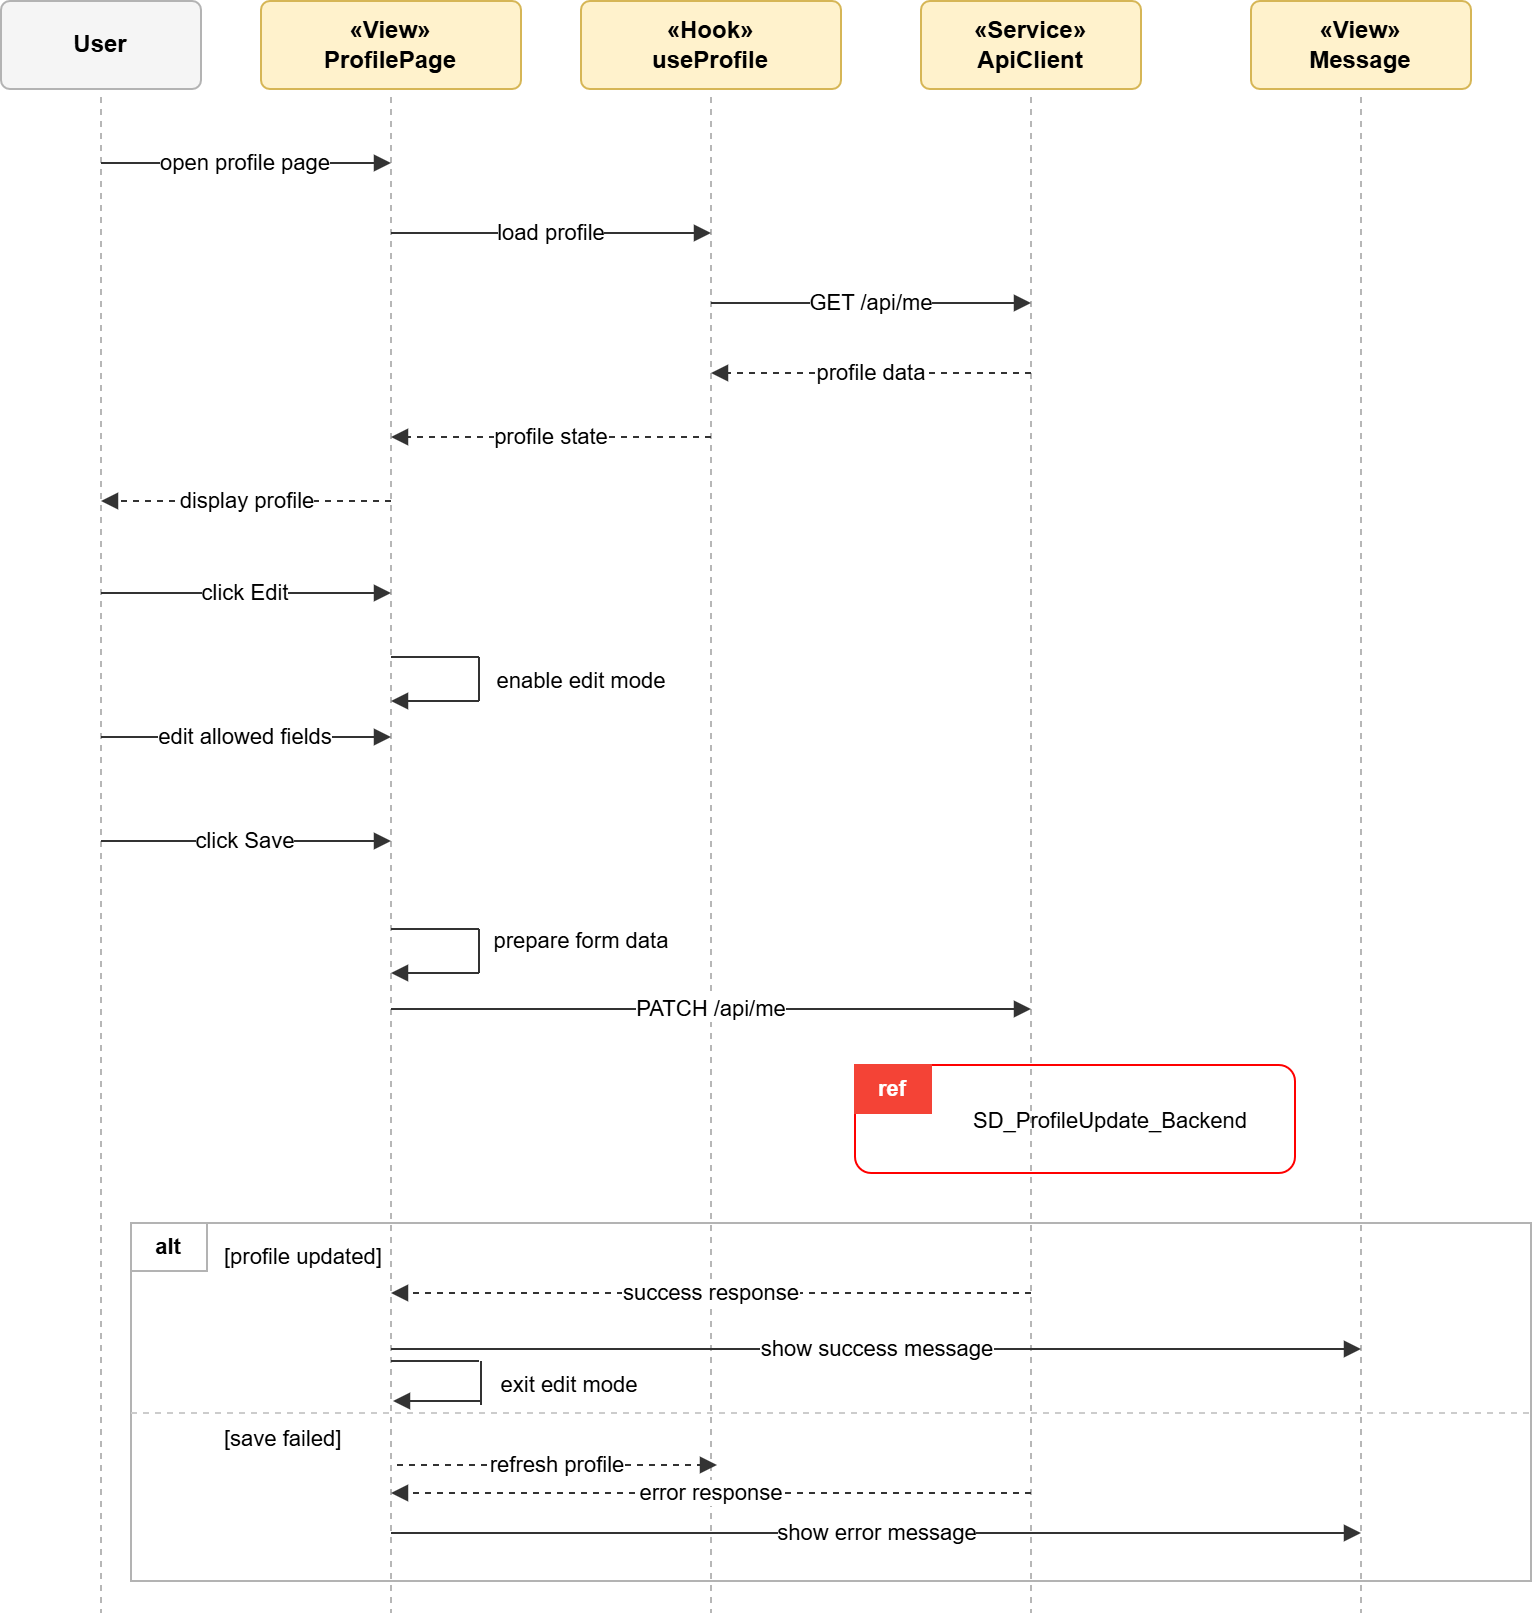

The diagram above was exported from draw.io. Its source (the exported page's mxGraphModel, read from the mxfile embedded in the PNG):
<mxGraphModel dx="488" dy="-633" grid="1" gridSize="10" guides="1" tooltips="1" connect="1" arrows="1" fold="1" page="1" pageScale="1" pageWidth="827" pageHeight="1169" math="0" shadow="0">
  <root>
    <mxCell id="0" />
    <mxCell id="1" parent="0" />
    <mxCell id="Z-VnRgGuWzAt3W7VYYK6-974" parent="1" style="rounded=1;whiteSpace=wrap;html=1;fillColor=#f5f5f5;strokeColor=#b3b3b3;fontFamily=Arial;fontSize=12;arcSize=10;movable=1;resizable=1;rotatable=1;deletable=1;editable=1;locked=0;connectable=1;container=0;" value="&lt;b&gt;User&lt;/b&gt;" vertex="1">
      <mxGeometry height="44" width="100" x="890" y="1350" as="geometry" />
    </mxCell>
    <mxCell id="Z-VnRgGuWzAt3W7VYYK6-975" parent="1" style="rounded=1;whiteSpace=wrap;html=1;fillColor=#fff2cc;strokeColor=#d6b656;fontFamily=Arial;fontSize=12;arcSize=10;movable=1;resizable=1;rotatable=1;deletable=1;editable=1;locked=0;connectable=1;container=0;" value="&lt;b&gt;«View»&lt;br&gt;ProfilePage&lt;/b&gt;" vertex="1">
      <mxGeometry height="44" width="130" x="1020" y="1350" as="geometry" />
    </mxCell>
    <mxCell id="Z-VnRgGuWzAt3W7VYYK6-976" parent="1" style="rounded=1;whiteSpace=wrap;html=1;fillColor=#fff2cc;strokeColor=#d6b656;fontFamily=Arial;fontSize=12;arcSize=10;movable=1;resizable=1;rotatable=1;deletable=1;editable=1;locked=0;connectable=1;container=0;" value="&lt;b&gt;«Hook»&lt;br&gt;useProfile&lt;/b&gt;" vertex="1">
      <mxGeometry height="44" width="130" x="1180" y="1350" as="geometry" />
    </mxCell>
    <mxCell id="Z-VnRgGuWzAt3W7VYYK6-977" parent="1" style="rounded=1;whiteSpace=wrap;html=1;fillColor=#fff2cc;strokeColor=#d6b656;fontFamily=Arial;fontSize=12;arcSize=10;movable=1;resizable=1;rotatable=1;deletable=1;editable=1;locked=0;connectable=1;container=0;" value="&lt;b&gt;«Service»&lt;br&gt;ApiClient&lt;/b&gt;" vertex="1">
      <mxGeometry height="44" width="110" x="1350" y="1350" as="geometry" />
    </mxCell>
    <mxCell id="Z-VnRgGuWzAt3W7VYYK6-978" parent="1" style="rounded=1;whiteSpace=wrap;html=1;fillColor=#fff2cc;strokeColor=#d6b656;fontFamily=Arial;fontSize=12;arcSize=10;movable=1;resizable=1;rotatable=1;deletable=1;editable=1;locked=0;connectable=1;container=0;" value="&lt;b&gt;«View»&lt;br&gt;Message&lt;/b&gt;" vertex="1">
      <mxGeometry height="44" width="110" x="1515" y="1350" as="geometry" />
    </mxCell>
    <mxCell id="Z-VnRgGuWzAt3W7VYYK6-979" edge="1" parent="1" style="endArrow=none;dashed=1;html=1;rounded=0;strokeColor=#b7b7b7;strokeWidth=1;movable=1;resizable=1;rotatable=1;deletable=1;editable=1;locked=0;connectable=1;" value="">
      <mxGeometry relative="1" as="geometry">
        <mxPoint x="940" y="1398" as="sourcePoint" />
        <mxPoint x="940" y="2156" as="targetPoint" />
      </mxGeometry>
    </mxCell>
    <mxCell id="Z-VnRgGuWzAt3W7VYYK6-980" edge="1" parent="1" style="endArrow=none;dashed=1;html=1;rounded=0;strokeColor=#b7b7b7;strokeWidth=1;movable=1;resizable=1;rotatable=1;deletable=1;editable=1;locked=0;connectable=1;" value="">
      <mxGeometry relative="1" as="geometry">
        <mxPoint x="1085" y="1398" as="sourcePoint" />
        <mxPoint x="1085" y="2156" as="targetPoint" />
      </mxGeometry>
    </mxCell>
    <mxCell id="Z-VnRgGuWzAt3W7VYYK6-981" edge="1" parent="1" style="endArrow=none;dashed=1;html=1;rounded=0;strokeColor=#b7b7b7;strokeWidth=1;movable=1;resizable=1;rotatable=1;deletable=1;editable=1;locked=0;connectable=1;" value="">
      <mxGeometry relative="1" as="geometry">
        <mxPoint x="1245" y="1398" as="sourcePoint" />
        <mxPoint x="1245" y="2156" as="targetPoint" />
      </mxGeometry>
    </mxCell>
    <mxCell id="Z-VnRgGuWzAt3W7VYYK6-982" edge="1" parent="1" style="endArrow=none;dashed=1;html=1;rounded=0;strokeColor=#b7b7b7;strokeWidth=1;movable=1;resizable=1;rotatable=1;deletable=1;editable=1;locked=0;connectable=1;" value="">
      <mxGeometry relative="1" as="geometry">
        <mxPoint x="1405" y="1398" as="sourcePoint" />
        <mxPoint x="1405" y="2156" as="targetPoint" />
      </mxGeometry>
    </mxCell>
    <mxCell id="Z-VnRgGuWzAt3W7VYYK6-983" edge="1" parent="1" style="endArrow=none;dashed=1;html=1;rounded=0;strokeColor=#b7b7b7;strokeWidth=1;movable=1;resizable=1;rotatable=1;deletable=1;editable=1;locked=0;connectable=1;" value="">
      <mxGeometry relative="1" as="geometry">
        <mxPoint x="1570" y="1398" as="sourcePoint" />
        <mxPoint x="1570" y="2156" as="targetPoint" />
      </mxGeometry>
    </mxCell>
    <mxCell id="Z-VnRgGuWzAt3W7VYYK6-984" edge="1" parent="1" style="endArrow=block;html=1;rounded=0;strokeColor=#333333;strokeWidth=1;edgeStyle=none;fontFamily=Arial;fontSize=11;movable=1;resizable=1;rotatable=1;deletable=1;editable=1;locked=0;connectable=1;" value="open profile page">
      <mxGeometry relative="1" as="geometry">
        <mxPoint x="940" y="1431" as="sourcePoint" />
        <mxPoint x="1085" y="1431" as="targetPoint" />
      </mxGeometry>
    </mxCell>
    <mxCell id="Z-VnRgGuWzAt3W7VYYK6-985" edge="1" parent="1" style="endArrow=block;html=1;rounded=0;strokeColor=#333333;strokeWidth=1;edgeStyle=none;fontFamily=Arial;fontSize=11;movable=1;resizable=1;rotatable=1;deletable=1;editable=1;locked=0;connectable=1;" value="load profile">
      <mxGeometry relative="1" as="geometry">
        <mxPoint x="1085" y="1466" as="sourcePoint" />
        <mxPoint x="1245" y="1466" as="targetPoint" />
      </mxGeometry>
    </mxCell>
    <mxCell id="Z-VnRgGuWzAt3W7VYYK6-986" edge="1" parent="1" style="endArrow=block;html=1;rounded=0;strokeColor=#333333;strokeWidth=1;edgeStyle=none;fontFamily=Arial;fontSize=11;movable=1;resizable=1;rotatable=1;deletable=1;editable=1;locked=0;connectable=1;" value="GET /api/me">
      <mxGeometry relative="1" as="geometry">
        <mxPoint x="1245" y="1501" as="sourcePoint" />
        <mxPoint x="1405" y="1501" as="targetPoint" />
      </mxGeometry>
    </mxCell>
    <mxCell id="Z-VnRgGuWzAt3W7VYYK6-987" edge="1" parent="1" style="endArrow=block;html=1;rounded=0;strokeColor=#333333;strokeWidth=1;edgeStyle=none;fontFamily=Arial;fontSize=11;dashed=1;movable=1;resizable=1;rotatable=1;deletable=1;editable=1;locked=0;connectable=1;" value="profile data">
      <mxGeometry relative="1" as="geometry">
        <mxPoint x="1405" y="1536" as="sourcePoint" />
        <mxPoint x="1245" y="1536" as="targetPoint" />
      </mxGeometry>
    </mxCell>
    <mxCell id="Z-VnRgGuWzAt3W7VYYK6-988" edge="1" parent="1" style="endArrow=block;html=1;rounded=0;strokeColor=#333333;strokeWidth=1;edgeStyle=none;fontFamily=Arial;fontSize=11;dashed=1;movable=1;resizable=1;rotatable=1;deletable=1;editable=1;locked=0;connectable=1;" value="profile state">
      <mxGeometry relative="1" as="geometry">
        <mxPoint x="1245" y="1568" as="sourcePoint" />
        <mxPoint x="1085" y="1568" as="targetPoint" />
      </mxGeometry>
    </mxCell>
    <mxCell id="Z-VnRgGuWzAt3W7VYYK6-989" edge="1" parent="1" style="endArrow=block;html=1;rounded=0;strokeColor=#333333;strokeWidth=1;edgeStyle=none;fontFamily=Arial;fontSize=11;dashed=1;movable=1;resizable=1;rotatable=1;deletable=1;editable=1;locked=0;connectable=1;" value="display profile">
      <mxGeometry relative="1" as="geometry">
        <mxPoint x="1085" y="1600" as="sourcePoint" />
        <mxPoint x="940" y="1600" as="targetPoint" />
      </mxGeometry>
    </mxCell>
    <mxCell id="Z-VnRgGuWzAt3W7VYYK6-990" edge="1" parent="1" style="endArrow=block;html=1;rounded=0;strokeColor=#333333;strokeWidth=1;edgeStyle=none;fontFamily=Arial;fontSize=11;movable=1;resizable=1;rotatable=1;deletable=1;editable=1;locked=0;connectable=1;" value="click Edit">
      <mxGeometry relative="1" as="geometry">
        <mxPoint x="940" y="1646" as="sourcePoint" />
        <mxPoint x="1085" y="1646" as="targetPoint" />
      </mxGeometry>
    </mxCell>
    <mxCell id="Z-VnRgGuWzAt3W7VYYK6-991" edge="1" parent="1" style="html=1;rounded=0;strokeColor=#333333;strokeWidth=1;edgeStyle=none;fontFamily=Arial;fontSize=11;endArrow=none;movable=1;resizable=1;rotatable=1;deletable=1;editable=1;locked=0;connectable=1;" value="enable edit mode">
      <mxGeometry relative="1" x="1" y="-52" as="geometry">
        <mxPoint x="51" y="-40" as="offset" />
        <mxPoint x="1085" y="1678" as="sourcePoint" />
        <mxPoint x="1129" y="1678" as="targetPoint" />
      </mxGeometry>
    </mxCell>
    <mxCell id="Z-VnRgGuWzAt3W7VYYK6-992" edge="1" parent="1" style="html=1;rounded=0;strokeColor=#333333;strokeWidth=1;edgeStyle=none;fontFamily=Arial;fontSize=11;endArrow=none;movable=1;resizable=1;rotatable=1;deletable=1;editable=1;locked=0;connectable=1;" value="">
      <mxGeometry relative="1" as="geometry">
        <mxPoint x="1129" y="1678" as="sourcePoint" />
        <mxPoint x="1129" y="1700" as="targetPoint" />
      </mxGeometry>
    </mxCell>
    <mxCell id="Z-VnRgGuWzAt3W7VYYK6-993" edge="1" parent="1" style="html=1;rounded=0;strokeColor=#333333;strokeWidth=1;edgeStyle=none;fontFamily=Arial;fontSize=11;endArrow=block;movable=1;resizable=1;rotatable=1;deletable=1;editable=1;locked=0;connectable=1;" value="">
      <mxGeometry relative="1" as="geometry">
        <mxPoint x="1129" y="1700" as="sourcePoint" />
        <mxPoint x="1085" y="1700" as="targetPoint" />
      </mxGeometry>
    </mxCell>
    <mxCell id="Z-VnRgGuWzAt3W7VYYK6-994" edge="1" parent="1" style="endArrow=block;html=1;rounded=0;strokeColor=#333333;strokeWidth=1;edgeStyle=none;fontFamily=Arial;fontSize=11;movable=1;resizable=1;rotatable=1;deletable=1;editable=1;locked=0;connectable=1;" value="edit allowed fields">
      <mxGeometry relative="1" as="geometry">
        <mxPoint x="940" y="1718" as="sourcePoint" />
        <mxPoint x="1085" y="1718" as="targetPoint" />
      </mxGeometry>
    </mxCell>
    <mxCell id="Z-VnRgGuWzAt3W7VYYK6-996" edge="1" parent="1" style="endArrow=block;html=1;rounded=0;strokeColor=#333333;strokeWidth=1;edgeStyle=none;fontFamily=Arial;fontSize=11;movable=1;resizable=1;rotatable=1;deletable=1;editable=1;locked=0;connectable=1;" value="click Save">
      <mxGeometry relative="1" as="geometry">
        <mxPoint x="940" y="1770" as="sourcePoint" />
        <mxPoint x="1085" y="1770" as="targetPoint" />
      </mxGeometry>
    </mxCell>
    <mxCell id="Z-VnRgGuWzAt3W7VYYK6-997" edge="1" parent="1" style="html=1;rounded=0;strokeColor=#333333;strokeWidth=1;edgeStyle=none;fontFamily=Arial;fontSize=11;endArrow=none;movable=1;resizable=1;rotatable=1;deletable=1;editable=1;locked=0;connectable=1;" value="prepare form data">
      <mxGeometry relative="1" x="1" y="-51" as="geometry">
        <mxPoint x="51" y="-45" as="offset" />
        <mxPoint x="1085" y="1814" as="sourcePoint" />
        <mxPoint x="1129" y="1814" as="targetPoint" />
      </mxGeometry>
    </mxCell>
    <mxCell id="Z-VnRgGuWzAt3W7VYYK6-998" edge="1" parent="1" style="html=1;rounded=0;strokeColor=#333333;strokeWidth=1;edgeStyle=none;fontFamily=Arial;fontSize=11;endArrow=none;movable=1;resizable=1;rotatable=1;deletable=1;editable=1;locked=0;connectable=1;" value="">
      <mxGeometry relative="1" as="geometry">
        <mxPoint x="1129" y="1814" as="sourcePoint" />
        <mxPoint x="1129" y="1836" as="targetPoint" />
      </mxGeometry>
    </mxCell>
    <mxCell id="Z-VnRgGuWzAt3W7VYYK6-999" edge="1" parent="1" style="html=1;rounded=0;strokeColor=#333333;strokeWidth=1;edgeStyle=none;fontFamily=Arial;fontSize=11;endArrow=block;movable=1;resizable=1;rotatable=1;deletable=1;editable=1;locked=0;connectable=1;" value="">
      <mxGeometry relative="1" as="geometry">
        <mxPoint x="1129" y="1836" as="sourcePoint" />
        <mxPoint x="1085" y="1836" as="targetPoint" />
      </mxGeometry>
    </mxCell>
    <mxCell id="Z-VnRgGuWzAt3W7VYYK6-1000" edge="1" parent="1" style="endArrow=block;html=1;rounded=0;strokeColor=#333333;strokeWidth=1;edgeStyle=none;fontFamily=Arial;fontSize=11;movable=1;resizable=1;rotatable=1;deletable=1;editable=1;locked=0;connectable=1;" value="PATCH /api/me">
      <mxGeometry relative="1" as="geometry">
        <mxPoint x="1085" y="1854" as="sourcePoint" />
        <mxPoint x="1405" y="1854" as="targetPoint" />
      </mxGeometry>
    </mxCell>
    <mxCell id="Z-VnRgGuWzAt3W7VYYK6-1001" parent="1" style="rounded=1;whiteSpace=wrap;html=1;fillColor=none;strokeColor=#ff0000;strokeWidth=1;movable=1;resizable=1;rotatable=1;deletable=1;editable=1;locked=0;connectable=1;container=0;" value="" vertex="1">
      <mxGeometry height="54" width="220" x="1317" y="1882" as="geometry" />
    </mxCell>
    <mxCell id="Z-VnRgGuWzAt3W7VYYK6-1002" parent="1" style="rounded=0;whiteSpace=wrap;html=1;fillColor=#f44336;strokeColor=#f44336;fontColor=#ffffff;fontFamily=Arial;fontSize=11;movable=1;resizable=1;rotatable=1;deletable=1;editable=1;locked=0;connectable=1;container=0;" value="&lt;b&gt;ref&lt;/b&gt;" vertex="1">
      <mxGeometry height="24" width="38" x="1317" y="1882" as="geometry" />
    </mxCell>
    <mxCell id="Z-VnRgGuWzAt3W7VYYK6-1003" parent="1" style="text;html=1;strokeColor=none;fillColor=none;align=center;verticalAlign=middle;whiteSpace=wrap;rounded=0;fontFamily=Arial;fontSize=11;movable=1;resizable=1;rotatable=1;deletable=1;editable=1;locked=0;connectable=1;container=0;" value="SD_ProfileUpdate_Backend" vertex="1">
      <mxGeometry height="24" width="168" x="1361" y="1898" as="geometry" />
    </mxCell>
    <mxCell id="Z-VnRgGuWzAt3W7VYYK6-1004" parent="1" style="rounded=0;whiteSpace=wrap;html=1;fillColor=none;strokeColor=#b3b3b3;strokeWidth=1;movable=1;resizable=1;rotatable=1;deletable=1;editable=1;locked=0;connectable=1;container=0;" value="" vertex="1">
      <mxGeometry height="179" width="700" x="955" y="1961" as="geometry" />
    </mxCell>
    <mxCell id="Z-VnRgGuWzAt3W7VYYK6-1005" parent="1" style="rounded=0;whiteSpace=wrap;html=1;fillColor=#ffffff;strokeColor=#b3b3b3;fontColor=#000000;fontFamily=Arial;fontSize=11;movable=1;resizable=1;rotatable=1;deletable=1;editable=1;locked=0;connectable=1;container=0;" value="&lt;b&gt;alt&lt;/b&gt;" vertex="1">
      <mxGeometry height="24" width="38" x="955" y="1961" as="geometry" />
    </mxCell>
    <mxCell id="Z-VnRgGuWzAt3W7VYYK6-1006" parent="1" style="text;html=1;strokeColor=none;fillColor=none;align=left;verticalAlign=middle;whiteSpace=wrap;rounded=0;fontFamily=Arial;fontSize=11;movable=1;resizable=1;rotatable=1;deletable=1;editable=1;locked=0;connectable=1;container=0;" value="[profile updated]" vertex="1">
      <mxGeometry height="18" width="130" x="1000" y="1969" as="geometry" />
    </mxCell>
    <mxCell id="Z-VnRgGuWzAt3W7VYYK6-1007" edge="1" parent="1" style="endArrow=block;html=1;rounded=0;strokeColor=#333333;strokeWidth=1;edgeStyle=none;fontFamily=Arial;fontSize=11;dashed=1;movable=1;resizable=1;rotatable=1;deletable=1;editable=1;locked=0;connectable=1;" value="success response">
      <mxGeometry relative="1" as="geometry">
        <mxPoint x="1405" y="1996" as="sourcePoint" />
        <mxPoint x="1085" y="1996" as="targetPoint" />
      </mxGeometry>
    </mxCell>
    <mxCell id="Z-VnRgGuWzAt3W7VYYK6-1008" edge="1" parent="1" style="endArrow=block;html=1;rounded=0;strokeColor=#333333;strokeWidth=1;edgeStyle=none;fontFamily=Arial;fontSize=11;movable=1;resizable=1;rotatable=1;deletable=1;editable=1;locked=0;connectable=1;" value="show success message">
      <mxGeometry relative="1" as="geometry">
        <mxPoint x="1085" y="2024" as="sourcePoint" />
        <mxPoint x="1570" y="2024" as="targetPoint" />
      </mxGeometry>
    </mxCell>
    <mxCell id="Z-VnRgGuWzAt3W7VYYK6-1009" edge="1" parent="1" style="html=1;rounded=0;strokeColor=#333333;strokeWidth=1;edgeStyle=none;fontFamily=Arial;fontSize=11;endArrow=none;movable=1;resizable=1;rotatable=1;deletable=1;editable=1;locked=0;connectable=1;" value="exit edit mode">
      <mxGeometry relative="1" x="1" y="-47" as="geometry">
        <mxPoint x="45" y="-35" as="offset" />
        <mxPoint x="1085" y="2030" as="sourcePoint" />
        <mxPoint x="1129" y="2030" as="targetPoint" />
      </mxGeometry>
    </mxCell>
    <mxCell id="Z-VnRgGuWzAt3W7VYYK6-1010" edge="1" parent="1" style="html=1;rounded=0;strokeColor=#333333;strokeWidth=1;edgeStyle=none;fontFamily=Arial;fontSize=11;endArrow=none;movable=1;resizable=1;rotatable=1;deletable=1;editable=1;locked=0;connectable=1;" value="">
      <mxGeometry relative="1" as="geometry">
        <mxPoint x="1130" y="2030" as="sourcePoint" />
        <mxPoint x="1130" y="2052" as="targetPoint" />
      </mxGeometry>
    </mxCell>
    <mxCell id="Z-VnRgGuWzAt3W7VYYK6-1011" edge="1" parent="1" style="html=1;rounded=0;strokeColor=#333333;strokeWidth=1;edgeStyle=none;fontFamily=Arial;fontSize=11;endArrow=block;movable=1;resizable=1;rotatable=1;deletable=1;editable=1;locked=0;connectable=1;" value="">
      <mxGeometry relative="1" as="geometry">
        <mxPoint x="1130" y="2050" as="sourcePoint" />
        <mxPoint x="1086" y="2050" as="targetPoint" />
      </mxGeometry>
    </mxCell>
    <mxCell id="Z-VnRgGuWzAt3W7VYYK6-1012" edge="1" parent="1" style="endArrow=block;html=1;rounded=0;strokeColor=#333333;strokeWidth=1;edgeStyle=none;fontFamily=Arial;fontSize=11;dashed=1;movable=1;resizable=1;rotatable=1;deletable=1;editable=1;locked=0;connectable=1;" value="refresh profile">
      <mxGeometry relative="1" as="geometry">
        <mxPoint x="1088" y="2082" as="sourcePoint" />
        <mxPoint x="1248" y="2082" as="targetPoint" />
      </mxGeometry>
    </mxCell>
    <mxCell id="Z-VnRgGuWzAt3W7VYYK6-1013" edge="1" parent="1" style="endArrow=none;dashed=1;html=1;rounded=0;strokeColor=#cccccc;strokeWidth=1;movable=1;resizable=1;rotatable=1;deletable=1;editable=1;locked=0;connectable=1;" value="">
      <mxGeometry relative="1" as="geometry">
        <mxPoint x="955" y="2056" as="sourcePoint" />
        <mxPoint x="1655" y="2056" as="targetPoint" />
      </mxGeometry>
    </mxCell>
    <mxCell id="Z-VnRgGuWzAt3W7VYYK6-1014" parent="1" style="text;html=1;strokeColor=none;fillColor=none;align=left;verticalAlign=middle;whiteSpace=wrap;rounded=0;fontFamily=Arial;fontSize=11;movable=1;resizable=1;rotatable=1;deletable=1;editable=1;locked=0;connectable=1;container=0;" value="[save failed]" vertex="1">
      <mxGeometry height="18" width="150" x="1000" y="2060" as="geometry" />
    </mxCell>
    <mxCell id="Z-VnRgGuWzAt3W7VYYK6-1015" edge="1" parent="1" style="endArrow=block;html=1;rounded=0;strokeColor=#333333;strokeWidth=1;edgeStyle=none;fontFamily=Arial;fontSize=11;dashed=1;movable=1;resizable=1;rotatable=1;deletable=1;editable=1;locked=0;connectable=1;" value="error response">
      <mxGeometry relative="1" as="geometry">
        <mxPoint x="1405" y="2096" as="sourcePoint" />
        <mxPoint x="1085" y="2096" as="targetPoint" />
      </mxGeometry>
    </mxCell>
    <mxCell id="Z-VnRgGuWzAt3W7VYYK6-1016" edge="1" parent="1" style="endArrow=block;html=1;rounded=0;strokeColor=#333333;strokeWidth=1;edgeStyle=none;fontFamily=Arial;fontSize=11;movable=1;resizable=1;rotatable=1;deletable=1;editable=1;locked=0;connectable=1;" value="show error message">
      <mxGeometry relative="1" as="geometry">
        <mxPoint x="1085" y="2116" as="sourcePoint" />
        <mxPoint x="1570" y="2116" as="targetPoint" />
      </mxGeometry>
    </mxCell>
  </root>
</mxGraphModel>